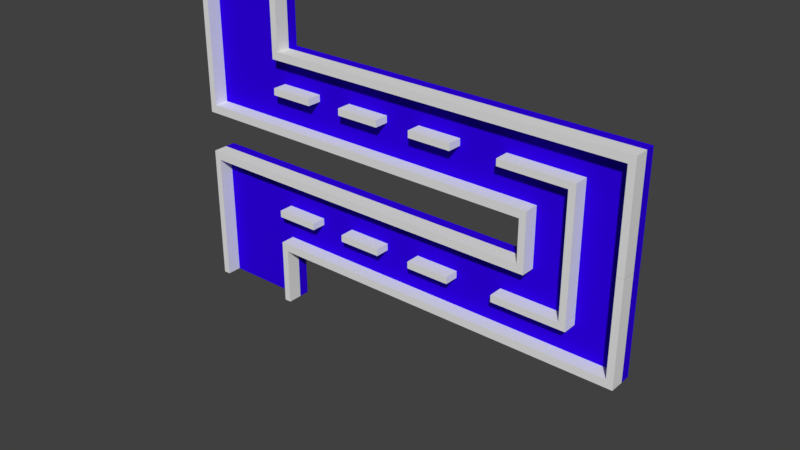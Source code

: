 # Source: InTheWay.blend  (saved by Blender 2.79.0; exported with 4.5.12 LTS)
import bpy
from mathutils import Matrix  # noqa: F401  (used for matrix-valued properties, if any)

bpy.ops.wm.read_factory_settings(use_empty=True)
scene = bpy.context.scene
scene.name = 'Scene'

# ---- collections
col_collection_1 = bpy.data.collections.new('Collection 1'); scene.collection.children.link(col_collection_1)

# ---- materials (node trees are filled in below, after node groups)
mat_material_002 = bpy.data.materials.new('Material.002')
mat_material_002.alpha_threshold = 0.0
mat_material_002.use_transparent_shadow = False
mat_material_002.diffuse_color = (0.02844, 0.0, 0.8, 1.0)
mat_material_002.roughness = 0.5

# ---- material node trees

# ---- world
world_world = bpy.data.worlds.new('World'); scene.world = world_world
world_world.color = (0.05088, 0.05088, 0.05088)
world_world.use_sun_shadow = False
world_world.sun_shadow_jitter_overblur = 0.0
world_world.cycles.sampling_method = 'MANUAL'

# ---- meshes
me_cube_030 = bpy.data.meshes.new('Cube.030')
me_cube_030.from_pydata([(65.48, -1.0, 24.45), (65.48, -1.0, 26.45), (65.48, 1.0, 24.45), (65.48, 1.0, 26.45), (67.48, -1.0, 24.45), (67.48, -1.0, 26.45), (67.48, 1.0, 24.45), (67.48, 1.0, 26.45), (65.48, 1.0, 19.44), (65.48, -1.0, 19.44), (67.48, 1.0, 19.44), (67.48, -1.0, 19.44), (30.48, 1.0, 24.45), (30.48, 1.0, 26.45), (30.48, -1.0, 24.45), (30.48, -1.0, 26.45), (28.48, 1.0, 24.45), (28.48, 1.0, 26.45), (28.48, -1.0, 24.45), (28.48, -1.0, 26.45), (30.48, -1.0, 19.44), (30.48, 1.0, 19.44), (28.48, -1.0, 19.44), (28.48, 1.0, 19.44), (30.48, 1.0, 37.13), (30.48, 1.0, 39.13), (30.48, -1.0, 37.13), (30.48, -1.0, 39.13), (28.48, 1.0, 37.13), (28.48, 1.0, 39.13), (28.48, -1.0, 37.13), (28.48, -1.0, 39.13), (30.48, -1.0, 32.12), (30.48, 1.0, 32.12), (28.48, -1.0, 32.12), (28.48, 1.0, 32.12), (30.48, 1.0, 55.06), (30.48, 1.0, 58.44), (30.48, -1.0, 55.06), (30.48, -1.0, 58.44), (28.48, 1.0, 55.06), (28.48, 1.0, 58.44), (28.48, -1.0, 55.06), (28.48, -1.0, 58.44), (30.48, -1.0, 46.6), (30.48, 1.0, 46.6), (28.48, -1.0, 46.6), (28.48, 1.0, 46.6), (65.48, -1.0, 37.13), (65.48, -1.0, 39.13), (65.48, 1.0, 37.13), (65.48, 1.0, 39.13), (67.48, -1.0, 37.13), (67.48, -1.0, 39.13), (67.48, 1.0, 37.13), (67.48, 1.0, 39.13), (65.48, 1.0, 32.12), (65.48, -1.0, 32.12), (67.48, 1.0, 32.12), (67.48, -1.0, 32.12), (67.48, 1.0, 55.06), (67.48, 1.0, 58.44), (67.48, -1.0, 55.06), (67.48, -1.0, 58.44), (65.48, 1.0, 55.06), (65.48, 1.0, 58.44), (65.48, -1.0, 55.06), (65.48, -1.0, 58.44), (67.48, -1.0, 46.6), (67.48, 1.0, 46.6), (65.48, -1.0, 46.6), (65.48, 1.0, 46.6), (65.48, -1.0, 11.68), (65.48, -1.0, 13.68), (65.48, 1.0, 11.68), (65.48, 1.0, 13.68), (67.48, -1.0, 11.68), (67.48, -1.0, 13.68), (67.48, 1.0, 11.68), (67.48, 1.0, 13.68), (65.48, 1.0, 6.665), (65.48, -1.0, 6.665), (67.48, 1.0, 6.665), (67.48, -1.0, 6.665), (30.48, 1.0, 11.68), (30.48, 1.0, 13.68), (30.48, -1.0, 11.68), (30.48, -1.0, 13.68), (28.48, 1.0, 11.68), (28.48, 1.0, 13.68), (28.48, -1.0, 11.68), (28.48, -1.0, 13.68), (30.48, -1.0, 6.665), (30.48, 1.0, 6.665), (28.48, -1.0, 6.665), (28.48, 1.0, 6.665), (49.88, 1.0, 58.43), (30.48, 1.0, 58.43), (49.88, -1.0, 58.43), (30.48, -1.0, 58.43), (49.88, 1.0, 57.35), (30.48, 1.0, 57.35), (49.88, -1.0, 57.35), (30.48, -1.0, 57.35), (65.47, -1.0, 58.43), (65.47, 1.0, 58.43), (65.47, -1.0, 57.35), (65.47, 1.0, 57.35)], [], [(0, 1, 3, 2), (2, 3, 7, 6), (6, 7, 5, 4), (4, 5, 1, 0), (2, 6, 10, 8), (7, 3, 1, 5), (8, 10, 11, 9), (0, 2, 8, 9), (6, 4, 11, 10), (4, 0, 9, 11), (12, 13, 15, 14), (14, 15, 19, 18), (18, 19, 17, 16), (16, 17, 13, 12), (14, 18, 22, 20), (19, 15, 13, 17), (20, 22, 23, 21), (12, 14, 20, 21), (18, 16, 23, 22), (16, 12, 21, 23), (24, 25, 27, 26), (26, 27, 31, 30), (30, 31, 29, 28), (28, 29, 25, 24), (26, 30, 34, 32), (31, 27, 25, 29), (32, 34, 35, 33), (24, 26, 32, 33), (30, 28, 35, 34), (28, 24, 33, 35), (36, 37, 39, 38), (38, 39, 43, 42), (42, 43, 41, 40), (40, 41, 37, 36), (38, 42, 46, 44), (43, 39, 37, 41), (44, 46, 47, 45), (36, 38, 44, 45), (42, 40, 47, 46), (40, 36, 45, 47), (48, 49, 51, 50), (50, 51, 55, 54), (54, 55, 53, 52), (52, 53, 49, 48), (50, 54, 58, 56), (55, 51, 49, 53), (56, 58, 59, 57), (48, 50, 56, 57), (54, 52, 59, 58), (52, 48, 57, 59), (60, 61, 63, 62), (62, 63, 67, 66), (66, 67, 65, 64), (64, 65, 61, 60), (62, 66, 70, 68), (67, 63, 61, 65), (68, 70, 71, 69), (60, 62, 68, 69), (66, 64, 71, 70), (64, 60, 69, 71), (72, 73, 75, 74), (74, 75, 79, 78), (78, 79, 77, 76), (76, 77, 73, 72), (74, 78, 82, 80), (79, 75, 73, 77), (80, 82, 83, 81), (72, 74, 80, 81), (78, 76, 83, 82), (76, 72, 81, 83), (84, 85, 87, 86), (86, 87, 91, 90), (90, 91, 89, 88), (88, 89, 85, 84), (86, 90, 94, 92), (91, 87, 85, 89), (92, 94, 95, 93), (84, 86, 92, 93), (90, 88, 95, 94), (88, 84, 93, 95), (96, 97, 99, 98), (98, 99, 103, 102), (102, 103, 101, 100), (100, 101, 97, 96), (98, 102, 106, 104), (103, 99, 97, 101), (104, 106, 107, 105), (96, 98, 104, 105), (102, 100, 107, 106), (100, 96, 105, 107)])
_uv = me_cube_030.uv_layers.new(name='UVMap')
_uv.uv.foreach_set('vector', [0.2045, 0.5959, 0.2045, 0.5388, 0.2708, 0.5388, 0.2708, 0.5959, 0.6023, 0.5959, 0.6023, 0.5388, 0.6686, 0.5388, 0.6686, 0.5959, 0.4034, 0.6821, 0.4034, 0.7393, 0.3371, 0.7393, 0.3371, 0.6821, 0.4034, 0.3954, 0.4034, 0.3383, 0.4697, 0.3383, 0.4697, 0.3954, 0.6023, 0.5959, 0.6686, 0.5959, 0.6686, 0.7393, 0.6023, 0.7393, 0.6686, 0.7964, 0.6686, 0.7393, 0.7348, 0.7393, 0.7348, 0.7964, 0.2708, 0.7964, 0.2708, 0.8536, 0.2045, 0.8536, 0.2045, 0.7964, 0.2045, 0.5959, 0.2708, 0.5959, 0.2708, 0.7393, 0.2045, 0.7393, 0.4034, 0.6821, 0.3371, 0.6821, 0.3371, 0.5388, 0.4034, 0.5388, 0.4034, 0.3954, 0.4697, 0.3954, 0.4697, 0.5388, 0.4034, 0.5388, 0.8011, 0.5959, 0.8011, 0.5388, 0.8674, 0.5388, 0.8674, 0.5959, 0.7348, 0.3954, 0.7348, 0.3383, 0.8011, 0.3383, 0.8011, 0.3954, 0.4697, 0.6821, 0.4697, 0.7393, 0.4034, 0.7393, 0.4034, 0.6821, 0.7348, 0.05716, 0.7348, 0.0, 0.8011, 0.0, 0.8011, 0.05716, 0.7348, 0.3954, 0.8011, 0.3954, 0.8011, 0.5388, 0.7348, 0.5388, 0.2045, 0.7964, 0.2045, 0.7393, 0.2708, 0.7393, 0.2708, 0.7964, 0.8674, 0.2005, 0.8674, 0.2577, 0.8011, 0.2577, 0.8011, 0.2005, 0.8011, 0.5959, 0.8674, 0.5959, 0.8674, 0.7393, 0.8011, 0.7393, 0.4697, 0.6821, 0.4034, 0.6821, 0.4034, 0.5388, 0.4697, 0.5388, 0.7348, 0.05716, 0.8011, 0.05716, 0.8011, 0.2005, 0.7348, 0.2005, 0.6686, 0.5959, 0.6686, 0.5388, 0.7348, 0.5388, 0.7348, 0.5959, 0.2708, 0.5959, 0.2708, 0.5388, 0.3371, 0.5388, 0.3371, 0.5959, 0.8674, 0.3954, 0.8674, 0.3383, 0.9337, 0.3383, 0.9337, 0.3954, 0.536, 0.3954, 0.536, 0.3383, 0.6023, 0.3383, 0.6023, 0.3954, 0.2708, 0.5959, 0.3371, 0.5959, 0.3371, 0.7393, 0.2708, 0.7393, 0.2708, 0.7964, 0.2708, 0.7393, 0.3371, 0.7393, 0.3371, 0.7964, 0.8674, 0.2577, 0.8674, 0.3148, 0.8011, 0.3148, 0.8011, 0.2577, 0.6686, 0.5959, 0.7348, 0.5959, 0.7348, 0.7393, 0.6686, 0.7393, 0.8674, 0.3954, 0.9337, 0.3954, 0.9337, 0.5388, 0.8674, 0.5388, 0.536, 0.3954, 0.6023, 0.3954, 0.6023, 0.5388, 0.536, 0.5388, 0.4697, 0.09644, 0.4697, 0.0, 0.536, 0.0, 0.536, 0.09644, 0.2045, 0.09644, 0.2045, 0.0, 0.2708, 0.0, 0.2708, 0.09644, 0.3371, 0.2418, 0.3371, 0.3383, 0.2708, 0.3383, 0.2708, 0.2418, 0.3371, 0.09644, 0.3371, 0.0, 0.4034, 0.0, 0.4034, 0.09644, 0.2045, 0.09644, 0.2708, 0.09644, 0.2708, 0.3383, 0.2045, 0.3383, 0.7348, 0.7964, 0.7348, 0.7393, 0.8011, 0.7393, 0.8011, 0.7964, 0.6023, 0.7393, 0.6023, 0.7964, 0.536, 0.7964, 0.536, 0.7393, 0.4697, 0.09644, 0.536, 0.09644, 0.536, 0.3383, 0.4697, 0.3383, 0.3371, 0.2418, 0.2708, 0.2418, 0.2708, 0.0, 0.3371, 0.0, 0.3371, 0.09644, 0.4034, 0.09644, 0.4034, 0.3383, 0.3371, 0.3383, 0.536, 0.6821, 0.536, 0.7393, 0.4697, 0.7393, 0.4697, 0.6821, 0.9337, 0.05716, 0.9337, 0.0, 1.0, 0.0, 1.0, 0.05716, 0.8674, 0.1433, 0.8674, 0.2005, 0.8011, 0.2005, 0.8011, 0.1433, 0.2045, 0.3954, 0.2045, 0.3383, 0.2708, 0.3383, 0.2708, 0.3954, 0.9337, 0.05716, 1.0, 0.05716, 1.0, 0.2005, 0.9337, 0.2005, 0.4034, 0.7393, 0.4034, 0.7964, 0.3371, 0.7964, 0.3371, 0.7393, 0.8011, 0.7964, 0.8011, 0.7393, 0.8674, 0.7393, 0.8674, 0.7964, 0.536, 0.6821, 0.4697, 0.6821, 0.4697, 0.5388, 0.536, 0.5388, 0.8674, 0.1433, 0.8011, 0.1433, 0.8011, 0.0, 0.8674, 0.0, 0.2045, 0.3954, 0.2708, 0.3954, 0.2708, 0.5388, 0.2045, 0.5388, 0.4034, 0.09644, 0.4034, 0.0, 0.4697, 0.0, 0.4697, 0.09644, 0.6686, 0.09644, 0.6686, 0.0, 0.7348, 0.0, 0.7348, 0.09644, 0.6023, 0.09644, 0.6023, 1.09e-07, 0.6686, 0.0, 0.6686, 0.09644, 0.536, 0.09644, 0.536, 0.0, 0.6023, 2.18e-07, 0.6023, 0.09644, 0.6686, 0.09644, 0.7348, 0.09644, 0.7348, 0.3383, 0.6686, 0.3383, 0.6023, 0.7964, 0.6023, 0.7393, 0.6686, 0.7393, 0.6686, 0.7964, 0.536, 0.7393, 0.536, 0.7964, 0.4697, 0.7964, 0.4697, 0.7393, 0.4034, 0.09644, 0.4697, 0.09644, 0.4697, 0.3383, 0.4034, 0.3383, 0.6023, 0.09644, 0.6686, 0.09644, 0.6686, 0.3383, 0.6023, 0.3383, 0.536, 0.09644, 0.6023, 0.09644, 0.6023, 0.3383, 0.536, 0.3383, 0.8011, 0.3954, 0.8011, 0.3383, 0.8674, 0.3383, 0.8674, 0.3954, 0.8674, 0.05716, 0.8674, 0.0, 0.9337, 0.0, 0.9337, 0.05716, 0.6023, 0.6821, 0.6023, 0.7393, 0.536, 0.7393, 0.536, 0.6821, 0.3371, 0.3954, 0.3371, 0.3383, 0.4034, 0.3383, 0.4034, 0.3954, 0.8674, 0.05716, 0.9337, 0.05716, 0.9337, 0.2005, 0.8674, 0.2005, 0.8011, 0.2005, 0.8011, 0.2577, 0.7348, 0.2577, 0.7348, 0.2005, 0.4034, 0.7964, 0.4034, 0.7393, 0.4697, 0.7393, 0.4697, 0.7964, 0.8011, 0.3954, 0.8674, 0.3954, 0.8674, 0.5388, 0.8011, 0.5388, 0.6023, 0.6821, 0.536, 0.6821, 0.536, 0.5388, 0.6023, 0.5388, 0.3371, 0.3954, 0.4034, 0.3954, 0.4034, 0.5388, 0.3371, 0.5388, 0.9337, 0.6821, 0.9337, 0.7393, 0.8674, 0.7393, 0.8674, 0.6821, 0.6023, 0.3954, 0.6023, 0.3383, 0.6686, 0.3383, 0.6686, 0.3954, 0.8011, 0.6821, 0.8011, 0.7393, 0.7348, 0.7393, 0.7348, 0.6821, 0.6686, 0.3954, 0.6686, 0.3383, 0.7348, 0.3383, 0.7348, 0.3954, 0.6023, 0.3954, 0.6686, 0.3954, 0.6686, 0.5388, 0.6023, 0.5388, 0.8674, 0.3148, 0.8674, 0.2577, 0.9337, 0.2577, 0.9337, 0.3148, 0.8011, 0.2577, 0.8011, 0.3148, 0.7348, 0.3148, 0.7348, 0.2577, 0.9337, 0.6821, 0.8674, 0.6821, 0.8674, 0.5388, 0.9337, 0.5388, 0.8011, 0.6821, 0.7348, 0.6821, 0.7348, 0.5388, 0.8011, 0.5388, 0.6686, 0.3954, 0.7348, 0.3954, 0.7348, 0.5388, 0.6686, 0.5388, 0.06629, 0.5543, 0.06629, 5.451e-08, 0.1326, 0.0, 0.1326, 0.5543, 0.2045, 0.4457, 0.2045, 1.0, 0.1686, 1.0, 0.1686, 0.4457, 0.06629, 0.4457, 0.06629, 1.0, 1.067e-07, 1.0, 2.173e-08, 0.4457, 0.1326, 0.5543, 0.1326, 0.0, 0.1686, 0.0, 0.1686, 0.5543, 0.2045, 0.4457, 0.1686, 0.4457, 0.1686, 0.0, 0.2045, 0.0, 0.3371, 0.3954, 0.3011, 0.3954, 0.3011, 0.3383, 0.3371, 0.3383, 0.4697, 0.3383, 0.5057, 0.3383, 0.5057, 0.3954, 0.4697, 0.3954, 0.06629, 0.5543, 0.1326, 0.5543, 0.1326, 1.0, 0.06629, 1.0, 0.06629, 0.4457, 2.173e-08, 0.4457, 0.0, 0.0, 0.06629, 2.18e-07, 0.1326, 0.5543, 0.1686, 0.5543, 0.1686, 1.0, 0.1326, 1.0])
me_cube_030.use_remesh_preserve_volume = False
me_cube_030.use_remesh_preserve_attributes = False
me_cube_030.use_mirror_vertex_groups = False
me_cube_030.update()
me_plane_001 = bpy.data.meshes.new('Plane.001')
me_plane_001.from_pydata([(-1.0, -1.0, 0.0), (1.0, -1.0, 0.0), (-1.0, -1.0, -0.05711), (1.0, -1.0, -0.05711), (-0.5566, 0.6388, 5.065e-10), (-0.9652, 0.6388, 4.666e-10), (-0.9652, 0.05414, -1.144e-09), (0.5689, 0.05414, -1.309e-09), (0.5689, -0.1206, 1.627e-09), (-0.9652, -0.1206, 1.379e-09), (-0.9652, -0.7053, -6.654e-10), (-0.5566, -0.7053, -9.135e-10), (-0.5566, -0.4631, -1.078e-09), (0.9774, -0.4631, -1.326e-09), (0.9774, 0.3967, 1.23e-09), (-0.5566, 0.3967, 9.816e-10), (-0.5566, 0.6388, -0.04379), (-0.9652, 0.6388, -0.04379), (-0.9652, 0.05414, -0.04379), (0.5689, 0.05414, -0.04379), (0.5689, -0.1206, -0.04379), (-0.9652, -0.1206, -0.04379), (-0.9652, -0.7053, -0.04379), (-0.5566, -0.7053, -0.04379), (-0.5566, -0.4631, -0.04379), (0.9774, -0.4631, -0.04379), (0.9774, 0.3967, -0.04379), (-0.5566, 0.3967, -0.04379)], [], [(10, 11, 12, 13, 14, 15, 4, 5, 6, 7, 8, 9), (22, 21, 20, 19, 18, 17, 16, 27, 26, 25, 24, 23), (13, 25, 26, 14), (10, 22, 23, 11), (7, 19, 20, 8), (14, 26, 27, 15), (4, 16, 17, 5), (11, 23, 24, 12), (8, 20, 21, 9), (15, 27, 16, 4), (5, 17, 18, 6), (12, 24, 25, 13), (9, 21, 22, 10), (6, 18, 19, 7)])
_uv = me_plane_001.uv_layers.new(name='UVMap')
_uv.uv.foreach_set('vector', [0.7687, 1.0, 0.607, 1.0, 0.607, 0.9154, 2.086e-07, 0.9154, 0.0, 0.6151, 0.607, 0.6151, 0.607, 0.5306, 0.7687, 0.5306, 0.7687, 0.7348, 0.1616, 0.7348, 0.1616, 0.7958, 0.7687, 0.7958, 0.7687, 0.06117, 0.7687, 0.2654, 0.1616, 0.2654, 0.1616, 0.3264, 0.7687, 0.3264, 0.7687, 0.5306, 0.607, 0.5306, 0.607, 0.446, 0.0, 0.446, 5.96e-08, 0.1457, 0.607, 0.1457, 0.607, 0.06117, 0.9472, 0.04588, 0.9472, 0.06117, 0.607, 0.06117, 0.607, 0.04588, 0.7687, 0.9541, 0.7687, 0.9388, 0.9303, 0.9388, 0.9303, 0.9541, 0.7687, 0.9082, 0.7687, 0.8929, 0.8378, 0.8929, 0.8378, 0.9082, 0.0, 0.03059, 0.0, 0.01529, 0.607, 0.01529, 0.607, 0.03059, 0.9303, 0.9541, 0.9303, 0.9694, 0.7687, 0.9694, 0.7687, 0.9541, 0.7687, 0.9235, 0.7687, 0.9082, 0.8645, 0.9082, 0.8645, 0.9235, 0.0, 0.06117, 0.0, 0.04588, 0.607, 0.04588, 0.607, 0.06117, 0.7687, 0.9388, 0.7687, 0.9235, 0.8645, 0.9235, 0.8645, 0.9388, 1.0, 0.9694, 1.0, 0.9847, 0.7687, 0.9847, 0.7687, 0.9694, 0.0, 0.01529, 0.0, 8.941e-08, 0.607, 0.0, 0.607, 0.01529, 0.7687, 1.0, 0.7687, 0.9847, 1.0, 0.9847, 1.0, 1.0, 0.0, 0.04588, 0.0, 0.03059, 0.607, 0.03059, 0.607, 0.04588])
me_plane_001.materials.append(mat_material_002)
me_plane_001.use_remesh_preserve_volume = False
me_plane_001.use_remesh_preserve_attributes = False
me_plane_001.use_mirror_vertex_groups = False
me_plane_001.update()
me_cube_017 = bpy.data.meshes.new('Cube.017')
me_cube_017.from_pydata([(119.6, -1.0, -13.19), (119.6, -1.0, -11.19), (119.6, 1.0, -13.19), (119.6, 1.0, -11.19), (121.6, -1.0, -13.19), (121.6, -1.0, -11.19), (121.6, 1.0, -13.19), (121.6, 1.0, -11.19), (119.6, 1.0, -18.21), (119.6, -1.0, -18.21), (121.6, 1.0, -18.21), (121.6, -1.0, -18.21), (-14.28, -1.0, -22.16), (-14.28, -1.0, -13.7), (-14.28, 1.0, -22.16), (-14.28, 1.0, -13.7), (-12.28, -1.0, -22.16), (-12.28, -1.0, -13.7), (-12.28, 1.0, -22.16), (-12.28, 1.0, -13.7), (-14.28, -1.0, -13.2), (-14.28, 1.0, -13.2), (-12.28, 1.0, -13.2), (-12.28, -1.0, -13.2), (-12.28, 1.0, -13.7), (-12.28, -1.0, -13.7), (-12.28, 1.0, -13.2), (-12.28, -1.0, -13.2), (-14.28, -1.0, -12.62), (-14.28, 1.0, -12.62), (-12.28, 1.0, -12.62), (-12.28, -1.0, -12.62), (92.98, 1.0, -13.2), (92.98, -1.0, -13.2), (92.98, 1.0, -12.62), (92.98, -1.0, -12.62), (92.98, -1.0, -13.19), (92.98, -1.0, -11.19), (92.98, 1.0, -13.19), (92.98, 1.0, -11.19), (94.98, -1.0, -13.19), (94.98, -1.0, -11.19), (94.98, 1.0, -13.19), (94.98, 1.0, -11.19), (12.28, -1.0, -22.16), (12.28, -1.0, -18.48), (12.28, 1.0, -22.16), (12.28, 1.0, -18.48), (14.28, -1.0, -22.16), (14.28, -1.0, -18.48), (14.28, 1.0, -22.16), (14.28, 1.0, -18.48), (12.28, -1.0, -18.21), (12.28, 1.0, -18.21), (14.28, 1.0, -18.21), (14.28, -1.0, -18.21), (14.28, 1.0, -18.48), (14.28, -1.0, -18.48), (14.28, 1.0, -18.21), (14.28, -1.0, -18.21), (12.28, -1.0, -17.66), (12.28, 1.0, -17.66), (14.28, 1.0, -17.66), (14.28, -1.0, -17.66), (107.7, 1.0, -18.21), (107.7, -1.0, -18.21), (107.7, 1.0, -17.66), (107.7, -1.0, -17.66), (107.7, 1.0, -18.21), (107.7, -1.0, -18.21), (107.7, 1.0, -17.66), (107.7, -1.0, -17.66), (107.7, 1.0, -18.21), (107.7, -1.0, -18.21), (107.7, 1.0, -17.66), (107.7, -1.0, -17.66), (119.6, 1.0, -18.21), (119.6, -1.0, -18.21), (119.6, 1.0, -17.66), (119.6, -1.0, -17.66), (12.28, 1.0, -0.2303), (12.28, 1.0, -3.906), (12.28, -1.0, -0.2303), (12.28, -1.0, -3.906), (14.28, 1.0, -0.2303), (14.28, 1.0, -3.906), (14.28, -1.0, -0.2303), (14.28, -1.0, -3.906), (12.28, 1.0, -4.181), (12.28, -1.0, -4.181), (14.28, -1.0, -4.181), (14.28, 1.0, -4.181), (14.28, -1.0, -3.906), (14.28, 1.0, -3.906), (14.28, -1.0, -4.181), (14.28, 1.0, -4.181), (12.28, 1.0, -4.728), (12.28, -1.0, -4.728), (14.28, -1.0, -4.728), (14.28, 1.0, -4.728), (107.7, -1.0, -4.181), (107.7, 1.0, -4.181), (107.7, -1.0, -4.728), (107.7, 1.0, -4.728), (107.7, -1.0, -4.181), (107.7, 1.0, -4.181), (107.7, -1.0, -4.728), (107.7, 1.0, -4.728), (107.7, -1.0, -4.181), (107.7, 1.0, -4.181), (107.7, -1.0, -4.728), (107.7, 1.0, -4.728), (119.6, -1.0, -4.181), (119.6, 1.0, -4.181), (119.6, -1.0, -4.728), (119.6, 1.0, -4.728), (119.6, 1.0, -9.196), (119.6, 1.0, -11.2), (119.6, -1.0, -9.196), (119.6, -1.0, -11.2), (121.6, 1.0, -9.196), (121.6, 1.0, -11.2), (121.6, -1.0, -9.196), (121.6, -1.0, -11.2), (119.6, -1.0, -4.18), (119.6, 1.0, -4.18), (121.6, -1.0, -4.18), (121.6, 1.0, -4.18), (92.98, 1.0, -9.195), (92.98, 1.0, -11.19), (92.98, -1.0, -9.195), (92.98, -1.0, -11.19), (94.98, 1.0, -9.195), (94.98, 1.0, -11.19), (94.98, -1.0, -9.195), (94.98, -1.0, -11.19), (-14.28, 1.0, -0.2303), (-14.28, 1.0, -8.693), (-14.28, -1.0, -0.2303), (-14.28, -1.0, -8.693), (-12.28, 1.0, -0.2303), (-12.28, 1.0, -8.693), (-12.28, -1.0, -0.2303), (-12.28, -1.0, -8.693), (-14.28, 1.0, -9.194), (-14.28, -1.0, -9.194), (-12.28, -1.0, -9.194), (-12.28, 1.0, -9.194), (-12.28, -1.0, -8.693), (-12.28, 1.0, -8.693), (-12.28, -1.0, -9.194), (-12.28, 1.0, -9.194), (-14.28, 1.0, -9.769), (-14.28, -1.0, -9.769), (-12.28, -1.0, -9.769), (-12.28, 1.0, -9.769), (92.98, -1.0, -9.194), (92.98, 1.0, -9.194), (92.98, -1.0, -9.769), (92.98, 1.0, -9.769)], [], [(0, 1, 3, 2), (2, 3, 7, 6), (6, 7, 5, 4), (4, 5, 1, 0), (2, 6, 10, 8), (7, 3, 1, 5), (8, 10, 11, 9), (0, 2, 8, 9), (6, 4, 11, 10), (4, 0, 9, 11), (12, 13, 15, 14), (14, 15, 19, 18), (18, 19, 17, 16), (16, 17, 13, 12), (14, 18, 16, 12), (19, 15, 21, 22), (20, 23, 31, 28), (22, 23, 27, 26), (15, 13, 20, 21), (13, 17, 23, 20), (25, 24, 26, 27), (17, 19, 24, 25), (19, 22, 26, 24), (23, 17, 25, 27), (30, 29, 28, 31), (22, 21, 29, 30), (30, 31, 35, 34), (21, 20, 28, 29), (33, 32, 34, 35), (22, 30, 34, 32), (23, 22, 32, 33), (31, 23, 33, 35), (36, 37, 39, 38), (38, 39, 43, 42), (42, 43, 41, 40), (40, 41, 37, 36), (38, 42, 40, 36), (43, 39, 37, 41), (44, 45, 47, 46), (46, 47, 51, 50), (50, 51, 49, 48), (48, 49, 45, 44), (46, 50, 48, 44), (51, 47, 53, 54), (55, 54, 64, 65), (54, 55, 59, 58), (47, 45, 52, 53), (45, 49, 55, 52), (57, 56, 58, 59), (49, 51, 56, 57), (51, 54, 58, 56), (55, 49, 57, 59), (62, 61, 60, 63), (53, 52, 60, 61), (52, 55, 63, 60), (54, 53, 61, 62), (67, 65, 69, 71), (54, 62, 66, 64), (62, 63, 67, 66), (63, 55, 65, 67), (68, 70, 74, 72), (66, 67, 71, 70), (64, 66, 70, 68), (65, 64, 68, 69), (73, 72, 76, 77), (69, 68, 72, 73), (71, 69, 73, 75), (70, 71, 75, 74), (77, 76, 78, 79), (75, 73, 77, 79), (74, 75, 79, 78), (72, 74, 78, 76), (80, 81, 83, 82), (82, 83, 87, 86), (86, 87, 85, 84), (84, 85, 81, 80), (82, 86, 84, 80), (87, 83, 89, 90), (91, 90, 100, 101), (90, 91, 95, 94), (83, 81, 88, 89), (81, 85, 91, 88), (93, 92, 94, 95), (85, 87, 92, 93), (87, 90, 94, 92), (91, 85, 93, 95), (98, 97, 96, 99), (89, 88, 96, 97), (88, 91, 99, 96), (90, 89, 97, 98), (103, 101, 105, 107), (90, 98, 102, 100), (98, 99, 103, 102), (99, 91, 101, 103), (104, 106, 110, 108), (102, 103, 107, 106), (100, 102, 106, 104), (101, 100, 104, 105), (109, 108, 112, 113), (105, 104, 108, 109), (107, 105, 109, 111), (106, 107, 111, 110), (113, 112, 114, 115), (111, 109, 113, 115), (110, 111, 115, 114), (108, 110, 114, 112), (116, 117, 119, 118), (118, 119, 123, 122), (122, 123, 121, 120), (120, 121, 117, 116), (118, 122, 126, 124), (123, 119, 117, 121), (124, 126, 127, 125), (116, 118, 124, 125), (122, 120, 127, 126), (120, 116, 125, 127), (128, 129, 131, 130), (130, 131, 135, 134), (134, 135, 133, 132), (132, 133, 129, 128), (130, 134, 132, 128), (135, 131, 129, 133), (136, 137, 139, 138), (138, 139, 143, 142), (142, 143, 141, 140), (140, 141, 137, 136), (138, 142, 140, 136), (143, 139, 145, 146), (144, 147, 155, 152), (146, 147, 151, 150), (139, 137, 144, 145), (137, 141, 147, 144), (149, 148, 150, 151), (141, 143, 148, 149), (143, 146, 150, 148), (147, 141, 149, 151), (154, 153, 152, 155), (146, 145, 153, 154), (154, 155, 159, 158), (145, 144, 152, 153), (157, 156, 158, 159), (146, 154, 158, 156), (147, 146, 156, 157), (155, 147, 157, 159)])
_uv = me_cube_017.uv_layers.new(name='UVMap')
_uv.uv.foreach_set('vector', [0.9422, 0.3591, 0.9422, 0.3405, 0.9676, 0.3405, 0.9676, 0.3591, 0.9676, 0.3218, 0.9676, 0.3405, 0.9422, 0.3405, 0.9422, 0.3218, 0.9422, 0.4245, 0.9422, 0.4059, 0.9676, 0.4059, 0.9676, 0.4245, 0.9422, 0.1629, 0.9422, 0.1443, 0.9676, 0.1443, 0.9676, 0.1629, 0.9676, 0.3218, 0.9422, 0.3218, 0.9422, 0.2751, 0.9676, 0.2751, 0.993, 0.608, 0.993, 0.6267, 0.9676, 0.6267, 0.9676, 0.608, 0.9676, 0.608, 0.9676, 0.5894, 0.993, 0.5894, 0.993, 0.608, 0.9422, 0.3591, 0.9676, 0.3591, 0.9676, 0.4059, 0.9422, 0.4059, 0.9422, 0.4245, 0.9676, 0.4245, 0.9676, 0.4713, 0.9422, 0.4713, 0.9422, 0.1629, 0.9676, 0.1629, 0.9676, 0.2097, 0.9422, 0.2097, 0.9168, 0.6211, 0.9168, 0.5422, 0.9422, 0.5422, 0.9422, 0.6211, 0.2424, 1.0, 0.1349, 1.0, 0.1349, 0.9814, 0.2424, 0.9814, 0.9676, 0.0, 0.9676, 0.07889, 0.9422, 0.07889, 0.9422, 0.0, 0.3637, 0.9814, 0.4712, 0.9814, 0.4712, 1.0, 0.3637, 1.0, 0.9676, 0.7013, 0.993, 0.7013, 0.993, 0.7199, 0.9676, 0.7199, 0.1349, 0.9814, 0.1349, 1.0, 0.1285, 1.0, 0.1285, 0.9814, 0.4776, 1.0, 0.4776, 0.9814, 0.4849, 0.9814, 0.4849, 1.0, 0.0, 0.0, 0.0, 0.0, 0.0, 0.0, 0.0, 0.0, 0.9422, 0.5422, 0.9168, 0.5422, 0.9168, 0.5376, 0.9422, 0.5376, 0.4712, 1.0, 0.4712, 0.9814, 0.4776, 0.9814, 0.4776, 1.0, 0.981, 0.2207, 0.981, 0.2394, 0.9746, 0.2394, 0.9746, 0.2207, 0.0, 0.0, 0.0, 0.0, 0.0, 0.0, 0.0, 0.0, 0.0, 0.0, 0.0, 0.0, 0.0, 0.0, 0.0, 0.0, 0.0, 0.0, 0.0, 0.0, 0.0, 0.0, 0.0, 0.0, 0.7389, 0.01865, 0.7389, 0.0, 0.7643, 0.0, 0.7643, 0.01865, 0.1285, 0.9814, 0.1285, 1.0, 0.1212, 1.0, 0.1212, 0.9814, 0.7389, 0.01865, 0.7643, 0.01865, 0.7643, 1.0, 0.7389, 1.0, 0.9422, 0.5376, 0.9168, 0.5376, 0.9168, 0.5322, 0.9422, 0.5322, 0.9819, 0.1648, 0.9819, 0.1834, 0.9746, 0.1834, 0.9746, 0.1648, 0.1285, 0.9814, 0.1212, 0.9814, 0.1212, 0.0, 0.1285, 0.0, 0.7897, 0.9814, 0.7643, 0.9814, 0.7643, 0.0, 0.7897, 0.0, 0.4849, 0.9814, 0.4776, 0.9814, 0.4776, 0.0, 0.4849, 0.0, 0.993, 0.664, 0.9676, 0.664, 0.9676, 0.6453, 0.993, 0.6453, 0.9746, 0.1275, 0.9746, 0.1088, 1.0, 0.1088, 1.0, 0.1275, 0.993, 0.4775, 0.993, 0.4962, 0.9676, 0.4962, 0.9676, 0.4775, 0.9746, 0.0902, 0.9746, 0.07156, 1.0, 0.07156, 1.0, 0.0902, 0.9676, 0.5521, 0.9676, 0.5335, 0.993, 0.5335, 0.993, 0.5521, 0.993, 0.6267, 0.993, 0.6453, 0.9676, 0.6453, 0.9676, 0.6267, 0.9422, 0.686, 0.9422, 0.6517, 0.9676, 0.6517, 0.9676, 0.686, 0.542, 0.0, 0.5887, 8.891e-09, 0.5887, 0.01865, 0.542, 0.01865, 0.993, 0.0, 0.993, 0.03426, 0.9676, 0.03426, 0.9676, 0.0, 0.5992, 0.8706, 0.6459, 0.8706, 0.6459, 0.8892, 0.5992, 0.8892, 0.9746, 0.05291, 1.0, 0.05291, 1.0, 0.07156, 0.9746, 0.07156, 0.5887, 0.01865, 0.5887, 8.891e-09, 0.5922, 8.891e-09, 0.5922, 0.01865, 0.8914, 0.8706, 0.866, 0.8706, 0.866, 0.0, 0.8914, 0.0, 0.0, 0.0, 0.0, 0.0, 0.0, 0.0, 0.0, 0.0, 0.9676, 0.6517, 0.9422, 0.6517, 0.9422, 0.6491, 0.9676, 0.6491, 0.6459, 0.8892, 0.6459, 0.8706, 0.6494, 0.8706, 0.6494, 0.8892, 0.9781, 0.2767, 0.9781, 0.2953, 0.9746, 0.2953, 0.9746, 0.2767, 0.0, 0.0, 0.0, 0.0, 0.0, 0.0, 0.0, 0.0, 0.0, 0.0, 0.0, 0.0, 0.0, 0.0, 0.0, 0.0, 0.0, 0.0, 0.0, 0.0, 0.0, 0.0, 0.0, 0.0, 0.8406, 0.01865, 0.8406, 0.0, 0.866, 0.0, 0.866, 0.01865, 0.9676, 0.6491, 0.9422, 0.6491, 0.9422, 0.644, 0.9676, 0.644, 0.6494, 0.8892, 0.6494, 0.8706, 0.6563, 0.8706, 0.6563, 0.8892, 0.5922, 0.01865, 0.5922, 8.891e-09, 0.5992, 8.891e-09, 0.5992, 0.01865, 0.0, 0.0, 0.0, 0.0, 0.0, 0.0, 0.0, 0.0, 0.5922, 0.01865, 0.5992, 0.01865, 0.5992, 0.8892, 0.5922, 0.8892, 0.8406, 0.01865, 0.866, 0.01865, 0.866, 0.8892, 0.8406, 0.8892, 0.6563, 0.8706, 0.6494, 0.8706, 0.6494, 0.0, 0.6563, 0.0, 0.0, 0.0, 0.0, 0.0, 0.0, 0.0, 0.0, 0.0, 0.0, 0.0, 0.0, 0.0, 0.0, 0.0, 0.0, 0.0, 0.0, 0.0, 0.0, 0.0, 0.0, 0.0, 0.0, 0.0, 0.0, 0.0, 0.0, 0.0, 0.0, 0.0, 0.0, 0.0, 0.9422, 0.2216, 0.9168, 0.2216, 0.9168, 0.1108, 0.9422, 0.1108, 0.0, 0.0, 0.0, 0.0, 0.0, 0.0, 0.0, 0.0, 0.0, 0.0, 0.0, 0.0, 0.0, 0.0, 0.0, 0.0, 0.0, 0.0, 0.0, 0.0, 0.0, 0.0, 0.0, 0.0, 0.9815, 0.1834, 0.9815, 0.2021, 0.9746, 0.2021, 0.9746, 0.1834, 0.9746, 0.4775, 0.9676, 0.4775, 0.9676, 0.3667, 0.9746, 0.3667, 0.9422, 0.3324, 0.9168, 0.3324, 0.9168, 0.2216, 0.9422, 0.2216, 0.9746, 0.1451, 0.9676, 0.1451, 0.9676, 0.03426, 0.9746, 0.03426, 0.9422, 0.644, 0.9422, 0.6098, 0.9676, 0.6098, 0.9676, 0.644, 0.542, 0.8892, 0.4953, 0.8892, 0.4953, 0.8706, 0.542, 0.8706, 0.9422, 0.7202, 0.9422, 0.686, 0.9676, 0.686, 0.9676, 0.7202, 0.6563, 0.8706, 0.703, 0.8706, 0.703, 0.8892, 0.6563, 0.8892, 0.9676, 0.7013, 0.9676, 0.6826, 0.993, 0.6826, 0.993, 0.7013, 0.4953, 0.8706, 0.4953, 0.8892, 0.4918, 0.8892, 0.4918, 0.8706, 0.9168, 0.8706, 0.8914, 0.8706, 0.8914, 0.0, 0.9168, 0.0, 0.0, 0.0, 0.0, 0.0, 0.0, 0.0, 0.0, 0.0, 0.9676, 0.6098, 0.9422, 0.6098, 0.9422, 0.6072, 0.9676, 0.6072, 0.703, 0.8892, 0.703, 0.8706, 0.7065, 0.8706, 0.7065, 0.8892, 0.9746, 0.2767, 0.9746, 0.258, 0.9781, 0.258, 0.9781, 0.2767, 0.0, 0.0, 0.0, 0.0, 0.0, 0.0, 0.0, 0.0, 0.0, 0.0, 0.0, 0.0, 0.0, 0.0, 0.0, 0.0, 0.0, 0.0, 0.0, 0.0, 0.0, 0.0, 0.0, 0.0, 0.8406, 0.8706, 0.8406, 0.8892, 0.8151, 0.8892, 0.8151, 0.8706, 0.9676, 0.6072, 0.9422, 0.6072, 0.9422, 0.6021, 0.9676, 0.6021, 0.7065, 0.8892, 0.7065, 0.8706, 0.7135, 0.8706, 0.7135, 0.8892, 0.4918, 0.8706, 0.4918, 0.8892, 0.4849, 0.8892, 0.4849, 0.8706, 0.0, 0.0, 0.0, 0.0, 0.0, 0.0, 0.0, 0.0, 0.4918, 0.8706, 0.4849, 0.8706, 0.4849, 0.0, 0.4918, 0.0, 0.8406, 0.8706, 0.8151, 0.8706, 0.8151, 0.0, 0.8406, 0.0, 0.7135, 0.8706, 0.7065, 0.8706, 0.7065, 0.0, 0.7135, 0.0, 0.0, 0.0, 0.0, 0.0, 0.0, 0.0, 0.0, 0.0, 0.0, 0.0, 0.0, 0.0, 0.0, 0.0, 0.0, 0.0, 0.0, 0.0, 0.0, 0.0, 0.0, 0.0, 0.0, 0.0, 0.0, 0.0, 0.0, 0.0, 0.0, 0.0, 0.0, 0.0, 0.9422, 0.4433, 0.9168, 0.4433, 0.9168, 0.3324, 0.9422, 0.3324, 0.0, 0.0, 0.0, 0.0, 0.0, 0.0, 0.0, 0.0, 0.0, 0.0, 0.0, 0.0, 0.0, 0.0, 0.0, 0.0, 0.0, 0.0, 0.0, 0.0, 0.0, 0.0, 0.0, 0.0, 0.9815, 0.2021, 0.9815, 0.2207, 0.9746, 0.2207, 0.9746, 0.2021, 0.9746, 0.3667, 0.9676, 0.3667, 0.9676, 0.2559, 0.9746, 0.2559, 0.9422, 0.1108, 0.9168, 0.1108, 0.9168, 0.0, 0.9422, 0.0, 0.9746, 0.2559, 0.9676, 0.2559, 0.9676, 0.1451, 0.9746, 0.1451, 0.9422, 0.2283, 0.9422, 0.2097, 0.9676, 0.2097, 0.9676, 0.2283, 0.9676, 0.5835, 0.9676, 0.6021, 0.9422, 0.6021, 0.9422, 0.5835, 0.9422, 0.09754, 0.9422, 0.07889, 0.9676, 0.07889, 0.9676, 0.09754, 0.9422, 0.4899, 0.9422, 0.4713, 0.9676, 0.4713, 0.9676, 0.4899, 0.9676, 0.5835, 0.9422, 0.5835, 0.9422, 0.5367, 0.9676, 0.5367, 0.993, 0.664, 0.993, 0.6826, 0.9676, 0.6826, 0.9676, 0.664, 0.9676, 0.5894, 0.9676, 0.5708, 0.993, 0.5708, 0.993, 0.5894, 0.9422, 0.2283, 0.9676, 0.2283, 0.9676, 0.2751, 0.9422, 0.2751, 0.9422, 0.09754, 0.9676, 0.09754, 0.9676, 0.1443, 0.9422, 0.1443, 0.9422, 0.4899, 0.9676, 0.4899, 0.9676, 0.5367, 0.9422, 0.5367, 0.9746, 0.1461, 0.9746, 0.1275, 1.0, 0.1275, 1.0, 0.1461, 1.0, 0.0902, 1.0, 0.1088, 0.9746, 0.1088, 0.9746, 0.0902, 0.993, 0.5148, 0.993, 0.5335, 0.9676, 0.5335, 0.9676, 0.5148, 0.9168, 0.7, 0.9422, 0.7, 0.9422, 0.7187, 0.9168, 0.7187, 0.9676, 0.5708, 0.9676, 0.5521, 0.993, 0.5521, 0.993, 0.5708, 0.993, 0.4962, 0.993, 0.5148, 0.9676, 0.5148, 0.9676, 0.4962, 0.9168, 0.5322, 0.9168, 0.4533, 0.9422, 0.4533, 0.9422, 0.5322, 0.1212, 1.0, 0.01369, 1.0, 0.01369, 0.9814, 0.1212, 0.9814, 0.9168, 0.7, 0.9168, 0.6211, 0.9422, 0.6211, 0.9422, 0.7, 0.2424, 0.9814, 0.35, 0.9814, 0.35, 1.0, 0.2424, 1.0, 0.9746, 0.03426, 1.0, 0.03426, 1.0, 0.05291, 0.9746, 0.05291, 0.01369, 0.9814, 0.01369, 1.0, 0.007314, 1.0, 0.007314, 0.9814, 0.3563, 1.0, 0.3563, 0.9814, 0.3637, 0.9814, 0.3637, 1.0, 0.0, 0.0, 0.0, 0.0, 0.0, 0.0, 0.0, 0.0, 0.9422, 0.4533, 0.9168, 0.4533, 0.9168, 0.4486, 0.9422, 0.4486, 0.35, 1.0, 0.35, 0.9814, 0.3563, 0.9814, 0.3563, 1.0, 0.9746, 0.258, 0.9746, 0.2394, 0.981, 0.2394, 0.981, 0.258, 0.0, 0.0, 0.0, 0.0, 0.0, 0.0, 0.0, 0.0, 0.0, 0.0, 0.0, 0.0, 0.0, 0.0, 0.0, 0.0, 0.0, 0.0, 0.0, 0.0, 0.0, 0.0, 0.0, 0.0, 0.7389, 0.9814, 0.7389, 1.0, 0.7135, 1.0, 0.7135, 0.9814, 0.007314, 0.9814, 0.007314, 1.0, 2.181e-07, 1.0, 2.181e-07, 0.9814, 0.7389, 0.9814, 0.7135, 0.9814, 0.7135, 0.0, 0.7389, 0.0, 0.9422, 0.4486, 0.9168, 0.4486, 0.9168, 0.4433, 0.9422, 0.4433, 0.9746, 0.1648, 0.9746, 0.1461, 0.9819, 0.1461, 0.9819, 0.1648, 0.007314, 0.9814, 2.181e-07, 0.9814, 0.0, 0.0, 0.007314, 0.0, 0.8151, 0.9814, 0.7897, 0.9814, 0.7897, 0.0, 0.8151, 0.0, 0.3637, 0.9814, 0.3563, 0.9814, 0.3563, 0.0, 0.3637, 0.0])
me_cube_017.use_remesh_preserve_volume = False
me_cube_017.use_remesh_preserve_attributes = False
me_cube_017.use_mirror_vertex_groups = False
me_cube_017.update()

# ---- objects
ob_cube_001 = bpy.data.objects.new('Cube.001', me_cube_030)
ob_plane = bpy.data.objects.new('Plane', me_plane_001)
ob_cube_013 = bpy.data.objects.new('Cube.013', me_cube_017)

# ---- transforms, parenting, visibility, modifiers, constraints
ob_cube_001.location = (0.0, 0.0, 0.0)
ob_cube_001.rotation_euler = (-3.142, -1.571, 0.0)
ob_cube_001.scale = (0.07, 0.15, 0.129)
ob_cube_001.lineart.crease_threshold = 0.0
ob_plane.location = (3.724, 0.15, 3.521)
ob_plane.rotation_euler = (1.571, -0.0, 0.0)
ob_plane.scale = (4.895, 4.895, 4.895)
ob_plane.lineart.crease_threshold = 0.0
ob_cube_013.location = (4.768e-07, 3.725e-09, 0.0)
ob_cube_013.rotation_euler = (-3.142, -0.0, 0.0)
ob_cube_013.scale = (0.07, 0.15, 0.3)
ob_cube_013.lineart.crease_threshold = 0.0

# ---- collection membership
col_collection_1.objects.link(ob_cube_001)
col_collection_1.objects.link(ob_plane)
col_collection_1.objects.link(ob_cube_013)

# ---- scene / render settings (as saved in the file)
scene.frame_start = 1; scene.frame_end = 250; scene.frame_set(1)
scene.render.engine = 'BLENDER_EEVEE_NEXT'
scene.render.resolution_percentage = 50
scene.render.dither_intensity = 0.0
scene.cycles.use_denoising = False
scene.cycles.samples = 128
scene.cycles.sampling_pattern = 'TABULATED_SOBOL'
scene.cycles.use_adaptive_sampling = False
scene.cycles.use_light_tree = False
scene.cycles.blur_glossy = 0.0
scene.cycles.sample_clamp_indirect = 0.0
scene.view_settings.view_transform = 'Standard'
bpy.context.view_layer.update()

# ---- added for rendering (the .blend has no active camera and no usable light): camera, sun
cam_auto = bpy.data.cameras.new('AutoCamera')
cam_auto.lens = 50.0
cam_auto.sensor_width = 36.0
cam_auto.clip_end = 1000.0
ob_auto_camera = bpy.data.objects.new('AutoCamera', cam_auto)
scene.collection.objects.link(ob_auto_camera)
ob_auto_camera.location = (15.4464, -13.9266, 12.0147)
ob_auto_camera.rotation_euler = (1.09748, -7.21219e-08, 0.694738)
scene.camera = ob_auto_camera
light_auto_sun = bpy.data.lights.new('AutoSun', 'SUN')
light_auto_sun.energy = 3.0
light_auto_sun.angle = 0.0523599
ob_auto_sun = bpy.data.objects.new('AutoSun', light_auto_sun)
scene.collection.objects.link(ob_auto_sun)
ob_auto_sun.rotation_euler = (0.872665, 0.174533, 0.523599)
bpy.context.view_layer.update()
